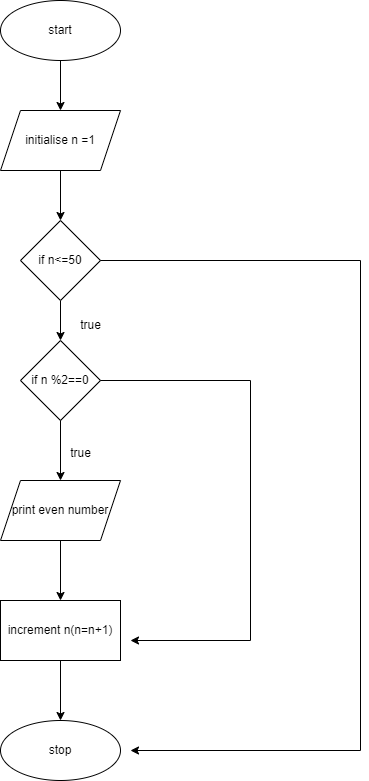

The diagram above was exported from draw.io. Its source (the exported page's mxGraphModel, read from the mxfile embedded in the PNG):
<mxGraphModel dx="880" dy="484" grid="1" gridSize="10" guides="1" tooltips="1" connect="1" arrows="1" fold="1" page="1" pageScale="1" pageWidth="850" pageHeight="1100" math="0" shadow="0">
  <root>
    <mxCell id="0" />
    <mxCell id="1" parent="0" />
    <mxCell id="0GSr0HPPkhlO99MFhKkP-3" value="" style="edgeStyle=orthogonalEdgeStyle;rounded=0;orthogonalLoop=1;jettySize=auto;html=1;" edge="1" parent="1" source="0GSr0HPPkhlO99MFhKkP-1" target="0GSr0HPPkhlO99MFhKkP-2">
      <mxGeometry relative="1" as="geometry" />
    </mxCell>
    <mxCell id="0GSr0HPPkhlO99MFhKkP-1" value="start" style="ellipse;whiteSpace=wrap;html=1;" vertex="1" parent="1">
      <mxGeometry x="360" y="30" width="120" height="60" as="geometry" />
    </mxCell>
    <mxCell id="0GSr0HPPkhlO99MFhKkP-5" value="" style="edgeStyle=orthogonalEdgeStyle;rounded=0;orthogonalLoop=1;jettySize=auto;html=1;" edge="1" parent="1" source="0GSr0HPPkhlO99MFhKkP-2" target="0GSr0HPPkhlO99MFhKkP-4">
      <mxGeometry relative="1" as="geometry" />
    </mxCell>
    <mxCell id="0GSr0HPPkhlO99MFhKkP-2" value="initialise n =1" style="shape=parallelogram;perimeter=parallelogramPerimeter;whiteSpace=wrap;html=1;fixedSize=1;" vertex="1" parent="1">
      <mxGeometry x="360" y="140" width="120" height="60" as="geometry" />
    </mxCell>
    <mxCell id="0GSr0HPPkhlO99MFhKkP-7" value="" style="edgeStyle=orthogonalEdgeStyle;rounded=0;orthogonalLoop=1;jettySize=auto;html=1;" edge="1" parent="1" source="0GSr0HPPkhlO99MFhKkP-4" target="0GSr0HPPkhlO99MFhKkP-6">
      <mxGeometry relative="1" as="geometry" />
    </mxCell>
    <mxCell id="0GSr0HPPkhlO99MFhKkP-4" value="if n&amp;lt;=50" style="rhombus;whiteSpace=wrap;html=1;" vertex="1" parent="1">
      <mxGeometry x="380" y="250" width="80" height="80" as="geometry" />
    </mxCell>
    <mxCell id="0GSr0HPPkhlO99MFhKkP-9" value="" style="edgeStyle=orthogonalEdgeStyle;rounded=0;orthogonalLoop=1;jettySize=auto;html=1;" edge="1" parent="1" source="0GSr0HPPkhlO99MFhKkP-6" target="0GSr0HPPkhlO99MFhKkP-8">
      <mxGeometry relative="1" as="geometry" />
    </mxCell>
    <mxCell id="0GSr0HPPkhlO99MFhKkP-6" value="if n %2==0" style="rhombus;whiteSpace=wrap;html=1;" vertex="1" parent="1">
      <mxGeometry x="380" y="370" width="80" height="80" as="geometry" />
    </mxCell>
    <mxCell id="0GSr0HPPkhlO99MFhKkP-11" value="" style="edgeStyle=orthogonalEdgeStyle;rounded=0;orthogonalLoop=1;jettySize=auto;html=1;" edge="1" parent="1" source="0GSr0HPPkhlO99MFhKkP-8" target="0GSr0HPPkhlO99MFhKkP-10">
      <mxGeometry relative="1" as="geometry" />
    </mxCell>
    <mxCell id="0GSr0HPPkhlO99MFhKkP-8" value="print even number" style="shape=parallelogram;perimeter=parallelogramPerimeter;whiteSpace=wrap;html=1;fixedSize=1;" vertex="1" parent="1">
      <mxGeometry x="360" y="510" width="120" height="60" as="geometry" />
    </mxCell>
    <mxCell id="0GSr0HPPkhlO99MFhKkP-13" value="" style="edgeStyle=orthogonalEdgeStyle;rounded=0;orthogonalLoop=1;jettySize=auto;html=1;" edge="1" parent="1" source="0GSr0HPPkhlO99MFhKkP-10" target="0GSr0HPPkhlO99MFhKkP-12">
      <mxGeometry relative="1" as="geometry" />
    </mxCell>
    <mxCell id="0GSr0HPPkhlO99MFhKkP-10" value="increment n(n=n+1)" style="shape=parallelogram;perimeter=parallelogramPerimeter;whiteSpace=wrap;html=1;fixedSize=1;size=0;" vertex="1" parent="1">
      <mxGeometry x="360" y="630" width="120" height="60" as="geometry" />
    </mxCell>
    <mxCell id="0GSr0HPPkhlO99MFhKkP-12" value="stop" style="ellipse;whiteSpace=wrap;html=1;" vertex="1" parent="1">
      <mxGeometry x="360" y="750" width="120" height="60" as="geometry" />
    </mxCell>
    <mxCell id="0GSr0HPPkhlO99MFhKkP-15" value="" style="endArrow=classic;html=1;rounded=0;exitX=1;exitY=0.5;exitDx=0;exitDy=0;" edge="1" parent="1" source="0GSr0HPPkhlO99MFhKkP-6">
      <mxGeometry width="50" height="50" relative="1" as="geometry">
        <mxPoint x="400" y="450" as="sourcePoint" />
        <mxPoint x="490" y="670" as="targetPoint" />
        <Array as="points">
          <mxPoint x="610" y="410" />
          <mxPoint x="610" y="670" />
        </Array>
      </mxGeometry>
    </mxCell>
    <mxCell id="0GSr0HPPkhlO99MFhKkP-16" value="true" style="text;html=1;align=center;verticalAlign=middle;resizable=0;points=[];autosize=1;strokeColor=none;fillColor=none;" vertex="1" parent="1">
      <mxGeometry x="430" y="340" width="40" height="30" as="geometry" />
    </mxCell>
    <mxCell id="0GSr0HPPkhlO99MFhKkP-17" value="true" style="text;html=1;align=center;verticalAlign=middle;resizable=0;points=[];autosize=1;strokeColor=none;fillColor=none;" vertex="1" parent="1">
      <mxGeometry x="420" y="468" width="40" height="30" as="geometry" />
    </mxCell>
    <mxCell id="0GSr0HPPkhlO99MFhKkP-18" value="" style="endArrow=classic;html=1;rounded=0;exitX=1;exitY=0.5;exitDx=0;exitDy=0;" edge="1" parent="1" source="0GSr0HPPkhlO99MFhKkP-4">
      <mxGeometry width="50" height="50" relative="1" as="geometry">
        <mxPoint x="420" y="450" as="sourcePoint" />
        <mxPoint x="490" y="780" as="targetPoint" />
        <Array as="points">
          <mxPoint x="720" y="290" />
          <mxPoint x="720" y="780" />
        </Array>
      </mxGeometry>
    </mxCell>
  </root>
</mxGraphModel>